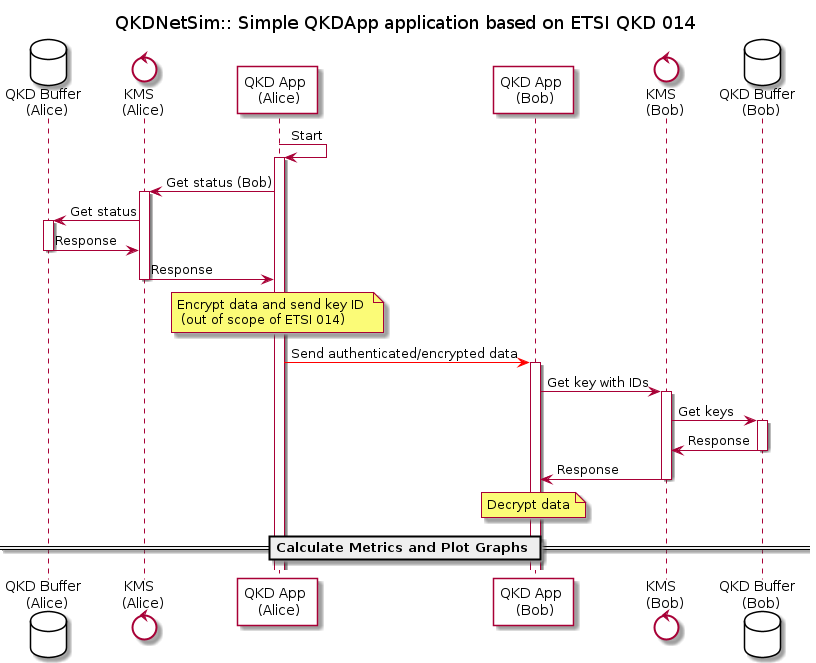

The diagram above was rendered by PlantUML. Its source (embedded in the PNG):
@startuml
skinparam sequence {   
ParticipantBackgroundColor #fff
}

title QKDNetSim:: Simple QKDApp application based on ETSI QKD 014 

database    "QKD Buffer \n (Alice)"  as balice #fff
control     "KMS \n (Alice)"         as kmsalice #fff
participant "QKD App \n (Alice)" as Alice  
participant "QKD App \n (Bob)" as Bob
control     "KMS \n (Bob)"         as kmsbob #fff
database    "QKD Buffer \n (Bob)"  as bbob #fff
 
Alice->Alice++: Start

Alice -> kmsalice++: Get status (Bob)
kmsalice -> balice++: Get status

balice -> kmsalice--: Response
kmsalice -> Alice--: Response

note over Alice: Encrypt data and send key ID \n (out of scope of ETSI 014)

Alice -[#red]> Bob++: Send authenticated/encrypted data 


Bob -> kmsbob++: Get key with IDs
kmsbob -> bbob++: Get keys

bbob -> kmsbob--: Response
kmsbob -> Bob--: Response


note over Bob: Decrypt data

== Calculate Metrics and Plot Graphs ==
@enduml